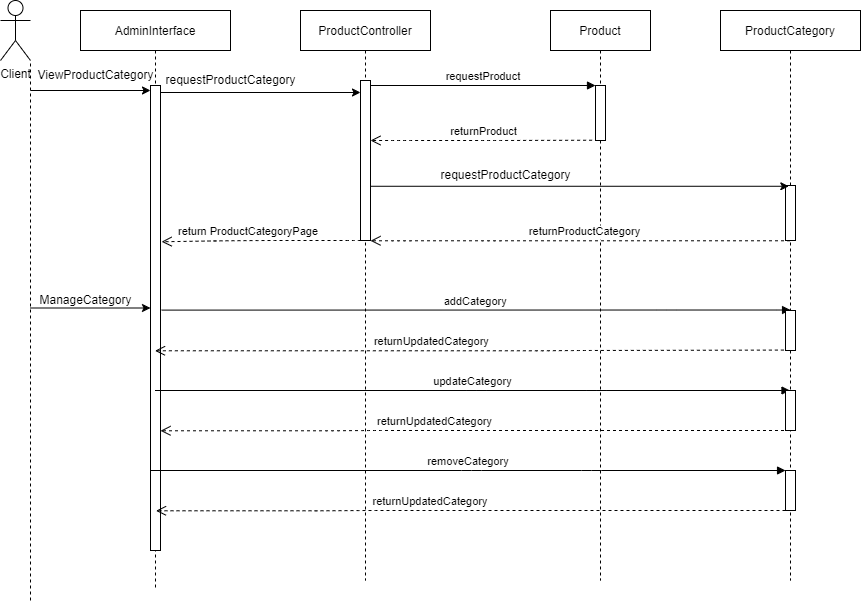

The diagram above was exported from draw.io. Its source (the exported page's mxGraphModel, read from the mxfile embedded in the PNG):
<mxGraphModel dx="1900" dy="565" grid="1" gridSize="10" guides="1" tooltips="1" connect="1" arrows="1" fold="1" page="1" pageScale="1" pageWidth="850" pageHeight="1100" math="0" shadow="0">
  <root>
    <mxCell id="0" />
    <mxCell id="1" parent="0" />
    <mxCell id="FpaLJhxb1HE5y25H3sp1-1" value="ProductController" style="shape=umlLifeline;perimeter=lifelinePerimeter;container=1;collapsible=0;recursiveResize=0;rounded=0;shadow=0;strokeWidth=1;" parent="1" vertex="1">
      <mxGeometry x="190" y="80" width="130" height="570" as="geometry" />
    </mxCell>
    <mxCell id="FpaLJhxb1HE5y25H3sp1-2" value="" style="points=[];perimeter=orthogonalPerimeter;rounded=0;shadow=0;strokeWidth=1;" parent="FpaLJhxb1HE5y25H3sp1-1" vertex="1">
      <mxGeometry x="60" y="70" width="10" height="160" as="geometry" />
    </mxCell>
    <mxCell id="FpaLJhxb1HE5y25H3sp1-41" value="return ProductCategoryPage" style="verticalAlign=bottom;endArrow=open;dashed=1;endSize=8;shadow=0;strokeWidth=1;entryX=1.109;entryY=0.116;entryDx=0;entryDy=0;entryPerimeter=0;" parent="FpaLJhxb1HE5y25H3sp1-1" edge="1">
      <mxGeometry x="0.1279" relative="1" as="geometry">
        <mxPoint x="-138.90999999999985" y="231.2600000000001" as="targetPoint" />
        <Array as="points">
          <mxPoint x="55.50000000000023" y="230.0000000000001" />
          <mxPoint x="-34.49999999999977" y="230.0000000000001" />
          <mxPoint x="-76.10000000000036" y="230.2750000000001" />
        </Array>
        <mxPoint x="60" y="230" as="sourcePoint" />
        <mxPoint as="offset" />
      </mxGeometry>
    </mxCell>
    <mxCell id="FpaLJhxb1HE5y25H3sp1-6" value="Product" style="shape=umlLifeline;perimeter=lifelinePerimeter;container=1;collapsible=0;recursiveResize=0;rounded=0;shadow=0;strokeWidth=1;" parent="1" vertex="1">
      <mxGeometry x="440" y="80" width="100" height="570" as="geometry" />
    </mxCell>
    <mxCell id="FpaLJhxb1HE5y25H3sp1-7" value="" style="points=[];perimeter=orthogonalPerimeter;rounded=0;shadow=0;strokeWidth=1;" parent="FpaLJhxb1HE5y25H3sp1-6" vertex="1">
      <mxGeometry x="45" y="75" width="10" height="55" as="geometry" />
    </mxCell>
    <mxCell id="FpaLJhxb1HE5y25H3sp1-8" value="addCategory" style="verticalAlign=bottom;endArrow=block;shadow=0;strokeWidth=1;exitX=1.12;exitY=0.483;exitDx=0;exitDy=0;exitPerimeter=0;" parent="FpaLJhxb1HE5y25H3sp1-6" source="FpaLJhxb1HE5y25H3sp1-17" edge="1">
      <mxGeometry relative="1" as="geometry">
        <mxPoint x="10" y="300" as="sourcePoint" />
        <mxPoint x="240.0526315789475" y="299.52" as="targetPoint" />
        <Array as="points">
          <mxPoint x="115.55263157894751" y="299.52" />
          <mxPoint x="235.5526315789475" y="299.52" />
        </Array>
      </mxGeometry>
    </mxCell>
    <mxCell id="FpaLJhxb1HE5y25H3sp1-12" value="requestProduct" style="verticalAlign=bottom;endArrow=block;entryX=0;entryY=0;shadow=0;strokeWidth=1;" parent="1" source="FpaLJhxb1HE5y25H3sp1-2" target="FpaLJhxb1HE5y25H3sp1-7" edge="1">
      <mxGeometry relative="1" as="geometry">
        <mxPoint x="275" y="160" as="sourcePoint" />
      </mxGeometry>
    </mxCell>
    <mxCell id="FpaLJhxb1HE5y25H3sp1-13" value="Client" style="shape=umlActor;verticalLabelPosition=bottom;verticalAlign=top;html=1;outlineConnect=0;" parent="1" vertex="1">
      <mxGeometry x="-110" y="70" width="30" height="60" as="geometry" />
    </mxCell>
    <mxCell id="FpaLJhxb1HE5y25H3sp1-14" value="returnProduct" style="verticalAlign=bottom;endArrow=open;dashed=1;endSize=8;shadow=0;strokeWidth=1;exitX=-0.34;exitY=0.995;exitDx=0;exitDy=0;exitPerimeter=0;" parent="1" source="FpaLJhxb1HE5y25H3sp1-7" target="FpaLJhxb1HE5y25H3sp1-2" edge="1">
      <mxGeometry x="-0.0235" relative="1" as="geometry">
        <mxPoint x="220" y="220" as="targetPoint" />
        <Array as="points">
          <mxPoint x="380" y="210" />
          <mxPoint x="290" y="210" />
        </Array>
        <mxPoint x="379.5" y="220" as="sourcePoint" />
        <mxPoint as="offset" />
      </mxGeometry>
    </mxCell>
    <mxCell id="FpaLJhxb1HE5y25H3sp1-15" value="" style="endArrow=none;dashed=1;html=1;rounded=0;entryX=1;entryY=1;entryDx=0;entryDy=0;entryPerimeter=0;" parent="1" target="FpaLJhxb1HE5y25H3sp1-13" edge="1">
      <mxGeometry width="50" height="50" relative="1" as="geometry">
        <mxPoint x="-80" y="670" as="sourcePoint" />
        <mxPoint x="220" y="270" as="targetPoint" />
      </mxGeometry>
    </mxCell>
    <mxCell id="FpaLJhxb1HE5y25H3sp1-16" value="AdminInterface" style="shape=umlLifeline;perimeter=lifelinePerimeter;container=1;collapsible=0;recursiveResize=0;rounded=0;shadow=0;strokeWidth=1;" parent="1" vertex="1">
      <mxGeometry x="-30" y="80" width="150" height="580" as="geometry" />
    </mxCell>
    <mxCell id="FpaLJhxb1HE5y25H3sp1-17" value="" style="points=[];perimeter=orthogonalPerimeter;rounded=0;shadow=0;strokeWidth=1;" parent="FpaLJhxb1HE5y25H3sp1-16" vertex="1">
      <mxGeometry x="70" y="75" width="10" height="465" as="geometry" />
    </mxCell>
    <mxCell id="FpaLJhxb1HE5y25H3sp1-43" value="ManageCategory" style="text;html=1;align=center;verticalAlign=middle;resizable=0;points=[];autosize=1;strokeColor=none;fillColor=none;" parent="FpaLJhxb1HE5y25H3sp1-16" vertex="1">
      <mxGeometry x="-50" y="280" width="110" height="20" as="geometry" />
    </mxCell>
    <mxCell id="FpaLJhxb1HE5y25H3sp1-42" value="" style="endArrow=classic;html=1;rounded=0;" parent="FpaLJhxb1HE5y25H3sp1-16" edge="1">
      <mxGeometry width="50" height="50" relative="1" as="geometry">
        <mxPoint x="-50" y="297.5" as="sourcePoint" />
        <mxPoint x="70" y="297.5" as="targetPoint" />
      </mxGeometry>
    </mxCell>
    <mxCell id="FpaLJhxb1HE5y25H3sp1-30" value="returnUpdatedCategory" style="verticalAlign=bottom;endArrow=open;dashed=1;endSize=8;shadow=0;strokeWidth=1;" parent="FpaLJhxb1HE5y25H3sp1-16" source="FpaLJhxb1HE5y25H3sp1-31" edge="1">
      <mxGeometry x="0.1279" relative="1" as="geometry">
        <mxPoint x="79.99736842105267" y="420.2750000000001" as="targetPoint" />
        <Array as="points">
          <mxPoint x="291.05000000000024" y="420" />
          <mxPoint x="249.44999999999965" y="420.275" />
        </Array>
        <mxPoint x="310" y="420.20000000000005" as="sourcePoint" />
        <mxPoint as="offset" />
      </mxGeometry>
    </mxCell>
    <mxCell id="FpaLJhxb1HE5y25H3sp1-45" value="removeCategory" style="verticalAlign=bottom;endArrow=block;shadow=0;strokeWidth=1;" parent="FpaLJhxb1HE5y25H3sp1-16" edge="1">
      <mxGeometry relative="1" as="geometry">
        <mxPoint x="70" y="460" as="sourcePoint" />
        <mxPoint x="705.0526315789475" y="460" as="targetPoint" />
        <Array as="points">
          <mxPoint x="391.105263157895" y="460.0000000000001" />
          <mxPoint x="511.105263157895" y="460.0000000000001" />
        </Array>
      </mxGeometry>
    </mxCell>
    <mxCell id="FpaLJhxb1HE5y25H3sp1-18" value="" style="endArrow=classic;html=1;rounded=0;" parent="1" edge="1">
      <mxGeometry width="50" height="50" relative="1" as="geometry">
        <mxPoint x="-80" y="160" as="sourcePoint" />
        <mxPoint x="40" y="160" as="targetPoint" />
      </mxGeometry>
    </mxCell>
    <mxCell id="FpaLJhxb1HE5y25H3sp1-19" value="ViewProductCategory" style="text;html=1;align=center;verticalAlign=middle;resizable=0;points=[];autosize=1;strokeColor=none;fillColor=none;" parent="1" vertex="1">
      <mxGeometry x="-80" y="135" width="130" height="20" as="geometry" />
    </mxCell>
    <mxCell id="FpaLJhxb1HE5y25H3sp1-20" value="" style="endArrow=classic;html=1;rounded=0;" parent="1" edge="1">
      <mxGeometry width="50" height="50" relative="1" as="geometry">
        <mxPoint x="50" y="161.9999999999999" as="sourcePoint" />
        <mxPoint x="250" y="162" as="targetPoint" />
      </mxGeometry>
    </mxCell>
    <mxCell id="FpaLJhxb1HE5y25H3sp1-23" value="requestProductCategory" style="text;html=1;align=center;verticalAlign=middle;resizable=0;points=[];autosize=1;strokeColor=none;fillColor=none;" parent="1" vertex="1">
      <mxGeometry x="45" y="140" width="150" height="20" as="geometry" />
    </mxCell>
    <mxCell id="FpaLJhxb1HE5y25H3sp1-27" value="returnUpdatedCategory" style="verticalAlign=bottom;endArrow=open;dashed=1;endSize=8;shadow=0;strokeWidth=1;exitX=0.438;exitY=0.989;exitDx=0;exitDy=0;exitPerimeter=0;" parent="1" source="FpaLJhxb1HE5y25H3sp1-10" target="FpaLJhxb1HE5y25H3sp1-16" edge="1">
      <mxGeometry x="0.1279" relative="1" as="geometry">
        <mxPoint x="259.99736842105267" y="420.2750000000001" as="targetPoint" />
        <Array as="points">
          <mxPoint x="471.05000000000024" y="420.00000000000006" />
          <mxPoint x="429.44999999999965" y="420.27500000000003" />
        </Array>
        <mxPoint x="480" y="420" as="sourcePoint" />
        <mxPoint as="offset" />
      </mxGeometry>
    </mxCell>
    <mxCell id="FpaLJhxb1HE5y25H3sp1-28" value="returnProductCategory" style="verticalAlign=bottom;endArrow=open;dashed=1;endSize=8;shadow=0;strokeWidth=1;" parent="1" source="FpaLJhxb1HE5y25H3sp1-31" edge="1">
      <mxGeometry x="-0.0235" relative="1" as="geometry">
        <mxPoint x="259.99999999999955" y="310.2750000000001" as="targetPoint" />
        <Array as="points">
          <mxPoint x="379.99999999999966" y="310.2750000000001" />
          <mxPoint x="289.99999999999966" y="310.2750000000001" />
        </Array>
        <mxPoint x="481.59999999999945" y="310" as="sourcePoint" />
        <mxPoint as="offset" />
      </mxGeometry>
    </mxCell>
    <mxCell id="FpaLJhxb1HE5y25H3sp1-29" value="updateCategory" style="verticalAlign=bottom;endArrow=block;shadow=0;strokeWidth=1;" parent="1" source="FpaLJhxb1HE5y25H3sp1-16" target="FpaLJhxb1HE5y25H3sp1-31" edge="1">
      <mxGeometry relative="1" as="geometry">
        <mxPoint x="260" y="460.48" as="sourcePoint" />
        <mxPoint x="490.0526315789475" y="460" as="targetPoint" />
        <Array as="points">
          <mxPoint x="365.5526315789475" y="460.0000000000001" />
          <mxPoint x="485.5526315789475" y="460.0000000000001" />
        </Array>
      </mxGeometry>
    </mxCell>
    <mxCell id="FpaLJhxb1HE5y25H3sp1-31" value="ProductCategory" style="shape=umlLifeline;perimeter=lifelinePerimeter;container=1;collapsible=0;recursiveResize=0;rounded=0;shadow=0;strokeWidth=1;fontStyle=0" parent="1" vertex="1">
      <mxGeometry x="610" y="80" width="140" height="570" as="geometry" />
    </mxCell>
    <mxCell id="FpaLJhxb1HE5y25H3sp1-10" value="" style="points=[];perimeter=orthogonalPerimeter;rounded=0;shadow=0;strokeWidth=1;" parent="FpaLJhxb1HE5y25H3sp1-31" vertex="1">
      <mxGeometry x="65" y="300" width="10" height="40" as="geometry" />
    </mxCell>
    <mxCell id="FpaLJhxb1HE5y25H3sp1-11" value="" style="points=[];perimeter=orthogonalPerimeter;rounded=0;shadow=0;strokeWidth=1;" parent="FpaLJhxb1HE5y25H3sp1-31" vertex="1">
      <mxGeometry x="65" y="380" width="10" height="40" as="geometry" />
    </mxCell>
    <mxCell id="FpaLJhxb1HE5y25H3sp1-44" value="" style="points=[];perimeter=orthogonalPerimeter;rounded=0;shadow=0;strokeWidth=1;" parent="FpaLJhxb1HE5y25H3sp1-31" vertex="1">
      <mxGeometry x="65" y="460" width="10" height="40" as="geometry" />
    </mxCell>
    <mxCell id="FpaLJhxb1HE5y25H3sp1-46" value="returnUpdatedCategory" style="verticalAlign=bottom;endArrow=open;dashed=1;endSize=8;shadow=0;strokeWidth=1;" parent="FpaLJhxb1HE5y25H3sp1-31" edge="1">
      <mxGeometry x="0.1279" relative="1" as="geometry">
        <mxPoint x="-564.5026315789473" y="500.2750000000001" as="targetPoint" />
        <Array as="points">
          <mxPoint x="-353.44999999999976" y="500" />
          <mxPoint x="-395.05000000000035" y="500.275" />
        </Array>
        <mxPoint x="65" y="500" as="sourcePoint" />
        <mxPoint as="offset" />
      </mxGeometry>
    </mxCell>
    <mxCell id="FpaLJhxb1HE5y25H3sp1-32" value="" style="points=[];perimeter=orthogonalPerimeter;rounded=0;shadow=0;strokeWidth=1;" parent="1" vertex="1">
      <mxGeometry x="675" y="255" width="10" height="55" as="geometry" />
    </mxCell>
    <mxCell id="FpaLJhxb1HE5y25H3sp1-39" value="" style="endArrow=classic;html=1;rounded=0;entryX=0.333;entryY=0.014;entryDx=0;entryDy=0;entryPerimeter=0;" parent="1" source="FpaLJhxb1HE5y25H3sp1-2" target="FpaLJhxb1HE5y25H3sp1-32" edge="1">
      <mxGeometry width="50" height="50" relative="1" as="geometry">
        <mxPoint x="260" y="270" as="sourcePoint" />
        <mxPoint x="458.6199999999999" y="272.0000000000002" as="targetPoint" />
      </mxGeometry>
    </mxCell>
    <mxCell id="FpaLJhxb1HE5y25H3sp1-40" value="requestProductCategory" style="text;html=1;align=center;verticalAlign=middle;resizable=0;points=[];autosize=1;strokeColor=none;fillColor=none;" parent="1" vertex="1">
      <mxGeometry x="320" y="235" width="150" height="20" as="geometry" />
    </mxCell>
  </root>
</mxGraphModel>